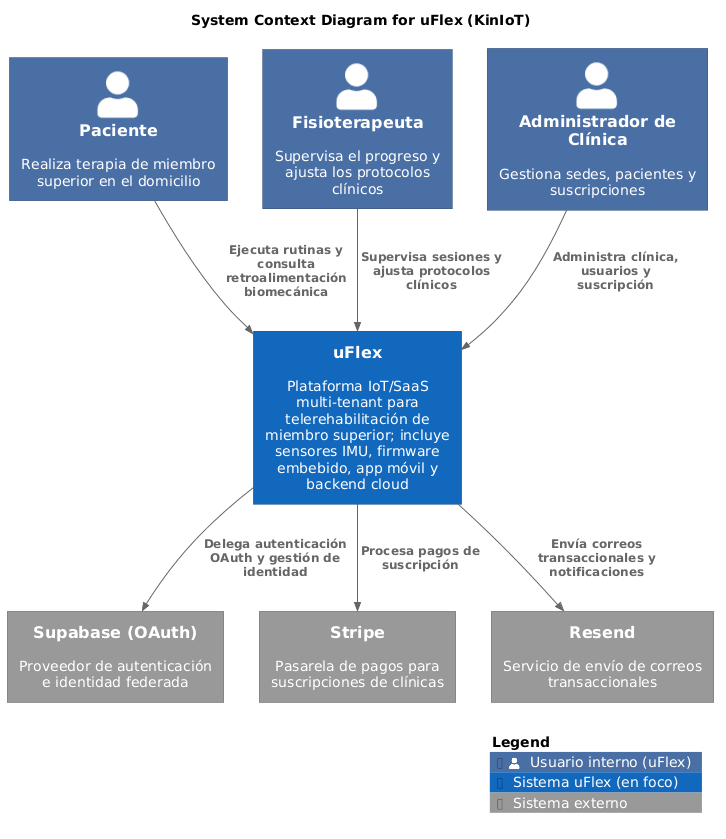

The diagram above was rendered by PlantUML. Its source (embedded in the PNG):
@startuml
!include https://raw.githubusercontent.com/plantuml-stdlib/C4-PlantUML/master/C4_Context.puml
!include https://raw.githubusercontent.com/plantuml-stdlib/C4-PlantUML/master/C4_Container.puml
!include https://raw.githubusercontent.com/plantuml-stdlib/C4-PlantUML/master/C4_Component.puml

' Styling approximations for Structurizr look (blue & gray palette)
skinparam shadowing false
skinparam defaultFontName Arial
skinparam Padding 2
skinparam wrapWidth 200

' ---- Tags / legend (blue for uFlex, gray for external) ----
AddPersonTag("internal", $bgColor="#4A6FA5", $fontColor="#ffffff", $borderColor="#2F4A73", $legendText="Usuario interno (uFlex)")
AddSystemTag("target",   $bgColor="#1168BD", $fontColor="#ffffff", $borderColor="#0B4884", $legendText="Sistema uFlex (en foco)")
AddSystemTag("external", $bgColor="#999999", $fontColor="#ffffff", $borderColor="#6B6B6B", $legendText="Sistema externo")

' System Context Diagram
title System Context Diagram for uFlex (KinIoT)

Person(patient,         "Paciente",                 "Realiza terapia de miembro superior en el domicilio", $tags="internal")
Person(physiotherapist, "Fisioterapeuta",           "Supervisa el progreso y ajusta los protocolos clínicos", $tags="internal")
Person(clinicAdmin,     "Administrador de Clínica", "Gestiona sedes, pacientes y suscripciones", $tags="internal")

System(uflex, "uFlex", "Plataforma IoT/SaaS multi-tenant para telerehabilitación de miembro superior; incluye sensores IMU, firmware embebido, app móvil y backend cloud", $tags="target")

System_Ext(supabase, "Supabase (OAuth)", "Proveedor de autenticación e identidad federada", $tags="external")
System_Ext(stripe,   "Stripe",            "Pasarela de pagos para suscripciones de clínicas", $tags="external")
System_Ext(resend,   "Resend",            "Servicio de envío de correos transaccionales", $tags="external")

Rel(patient,         uflex, "Ejecuta rutinas y consulta retroalimentación biomecánica")
Rel(physiotherapist, uflex, "Supervisa sesiones y ajusta protocolos clínicos")
Rel(clinicAdmin,     uflex, "Administra clínica, usuarios y suscripción")

Rel(uflex, supabase, "Delega autenticación OAuth y gestión de identidad")
Rel(uflex, stripe,   "Procesa pagos de suscripción")
Rel(uflex, resend,   "Envía correos transaccionales y notificaciones")

SHOW_LEGEND()
@enduml